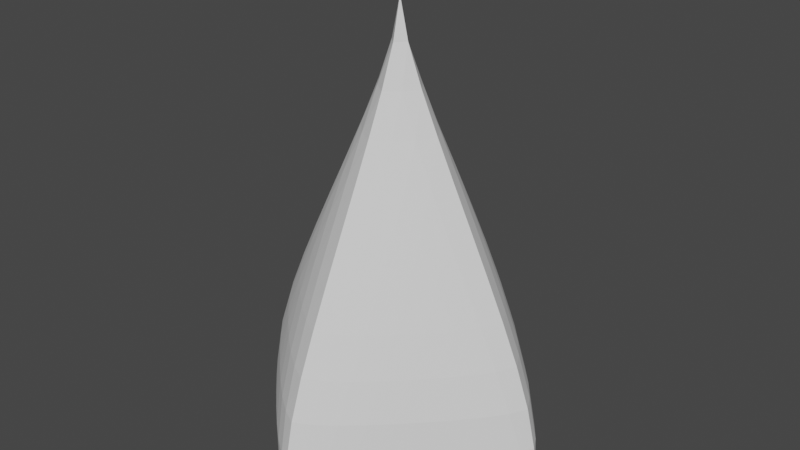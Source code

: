 # Source: smoothed_cone.blend  (saved by Blender 2.93.21; exported with 4.5.12 LTS)
import bpy
from mathutils import Matrix  # noqa: F401  (used for matrix-valued properties, if any)

bpy.ops.wm.read_factory_settings(use_empty=True)
scene = bpy.context.scene
scene.name = 'Scene'

# ---- collections
col_collection = bpy.data.collections.new('Collection'); scene.collection.children.link(col_collection)

# ---- world
world_world = bpy.data.worlds.new('World'); scene.world = world_world
world_world.use_nodes = True; world_world.node_tree.nodes.clear()
_N = world_world.node_tree.nodes; _L = world_world.node_tree.links
n0 = _N.new('ShaderNodeOutputWorld'); n0.name = 'World Output'; n0.location = (300, 300)
n1 = _N.new('ShaderNodeBackground'); n1.name = 'Background'; n1.location = (10, 300)
n1.inputs[0].default_value = (0.05088, 0.05088, 0.05088, 1.0)
_L.new(n1.outputs[0], n0.inputs[0])
n0.is_active_output = True
world_world.color = (0.05088, 0.05088, 0.05088)
world_world.use_sun_shadow = False
world_world.sun_shadow_jitter_overblur = 0.0

# ---- meshes
me_cone_001 = bpy.data.meshes.new('Cone.001')
me_cone_001.from_pydata([(7.318e-09, 0.752, -1.0), (0.752, -4.081e-08, -1.0), (-7.309e-08, -0.752, -1.0), (-0.752, 1.379e-08, -1.0), (-4.21e-09, -3.883e-09, 1.0), (0.0326, 0.7335, -1.0), (0.09691, 0.6843, -1.0), (0.1773, 0.6139, -1.0), (0.2646, 0.5316, -1.0), (0.3542, 0.4439, -1.0), (0.4439, 0.3542, -1.0), (0.5316, 0.2646, -1.0), (0.6139, 0.1773, -1.0), (0.6843, 0.09691, -1.0), (0.7335, 0.0326, -1.0), (7.425e-09, 0.7371, -0.8182), (7.889e-09, 0.6942, -0.6364), (8.831e-09, 0.6292, -0.4545), (1.054e-08, 0.5502, -0.2727), (1.323e-08, 0.464, -0.09091), (1.083e-08, 0.3748, 0.09091), (9.915e-09, 0.2849, 0.2727), (7.854e-09, 0.1964, 0.4545), (4.014e-09, 0.1128, 0.6364), (-1.012e-09, 0.04177, 0.8182), (0.04177, -6.962e-09, 0.8182), (0.1128, -1.04e-08, 0.6364), (0.1964, -1.654e-08, 0.4545), (0.2849, -2.262e-08, 0.2727), (0.3748, -2.57e-08, 0.09091), (0.464, -3.203e-08, -0.09091), (0.5502, -3.846e-08, -0.2727), (0.6292, -3.963e-08, -0.4545), (0.6942, -4.082e-08, -0.6364), (0.7371, -4.011e-08, -0.8182), (0.7335, -0.0326, -1.0), (0.6843, -0.09691, -1.0), (0.6139, -0.1773, -1.0), (0.5316, -0.2646, -1.0), (0.4439, -0.3542, -1.0), (0.3542, -0.4439, -1.0), (0.2646, -0.5316, -1.0), (0.1773, -0.6139, -1.0), (0.09691, -0.6843, -1.0), (0.0326, -0.7335, -1.0), (-8.375e-09, -0.04177, 0.8182), (-1.665e-08, -0.1128, 0.6364), (-2.977e-08, -0.1964, 0.4545), (-3.583e-08, -0.2849, 0.2727), (-3.692e-08, -0.3748, 0.09091), (-4.213e-08, -0.464, -0.09091), (-4.884e-08, -0.5502, -0.2727), (-5.777e-08, -0.6292, -0.4545), (-6.589e-08, -0.6942, -0.6364), (-7.019e-08, -0.7371, -0.8182), (-0.0326, -0.7335, -1.0), (-0.09691, -0.6843, -1.0), (-0.1773, -0.6139, -1.0), (-0.2646, -0.5316, -1.0), (-0.3542, -0.4439, -1.0), (-0.4439, -0.3542, -1.0), (-0.5316, -0.2646, -1.0), (-0.6139, -0.1773, -1.0), (-0.6843, -0.09691, -1.0), (-0.7335, -0.0326, -1.0), (-0.04177, -1.398e-09, 0.8182), (-0.1128, -4.655e-10, 0.6364), (-0.1964, 1.081e-11, 0.4545), (-0.2849, 4.667e-09, 0.2727), (-0.3748, 6.705e-09, 0.09091), (-0.464, 8.966e-09, -0.09091), (-0.5502, 1.097e-08, -0.2727), (-0.6292, 1.395e-08, -0.4545), (-0.6942, 1.254e-08, -0.6364), (-0.7371, 1.136e-08, -0.8182), (-0.7335, 0.0326, -1.0), (-0.6843, 0.09691, -1.0), (-0.6139, 0.1773, -1.0), (-0.5316, 0.2646, -1.0), (-0.4439, 0.3542, -1.0), (-0.3542, 0.4439, -1.0), (-0.2646, 0.5316, -1.0), (-0.1773, 0.6139, -1.0), (-0.09691, 0.6843, -1.0), (-0.0326, 0.7335, -1.0), (-0.05899, 0.706, -0.8182), (-0.1359, 0.6482, -0.8182), (-0.07524, 0.6529, -0.6364), (-0.2216, 0.5732, -0.8182), (-0.1598, 0.5895, -0.6364), (-0.08412, 0.5813, -0.4545), (-0.3108, 0.4889, -0.8182), (-0.2485, 0.512, -0.6364), (-0.1724, 0.5148, -0.4545), (-0.08819, 0.4988, -0.2727), (-0.4005, 0.4005, -0.8182), (-0.3381, 0.4268, -0.6364), (-0.262, 0.4362, -0.4545), (-0.1776, 0.431, -0.2727), (-0.08942, 0.4111, -0.09091), (-0.4889, 0.3108, -0.8182), (-0.4268, 0.3381, -0.6364), (-0.3507, 0.3507, -0.4545), (-0.2663, 0.352, -0.2727), (-0.1781, 0.3429, -0.09091), (-0.08865, 0.3215, 0.09091), (-0.5732, 0.2216, -0.8182), (-0.512, 0.2485, -0.6364), (-0.4362, 0.262, -0.4545), (-0.352, 0.2663, -0.2727), (-0.2637, 0.2637, -0.09091), (-0.1742, 0.2533, 0.09091), (-0.08543, 0.2319, 0.2727), (-0.6482, 0.1359, -0.8182), (-0.5895, 0.1598, -0.6364), (-0.5148, 0.1724, -0.4545), (-0.431, 0.1776, -0.2727), (-0.3429, 0.1781, -0.09091), (-0.2533, 0.1742, 0.09091), (-0.1642, 0.1642, 0.2727), (-0.07826, 0.1448, 0.4545), (-0.706, 0.05899, -0.8182), (-0.6529, 0.07524, -0.6364), (-0.5813, 0.08412, -0.4545), (-0.4988, 0.08819, -0.2727), (-0.4111, 0.08942, -0.09091), (-0.3215, 0.08865, 0.09091), (-0.2319, 0.08543, 0.2727), (-0.1448, 0.07826, 0.4545), (-0.06482, 0.06482, 0.6364), (-0.706, -0.05899, -0.8182), (-0.6482, -0.1359, -0.8182), (-0.6529, -0.07524, -0.6364), (-0.5732, -0.2216, -0.8182), (-0.5895, -0.1598, -0.6364), (-0.5813, -0.08412, -0.4545), (-0.4889, -0.3108, -0.8182), (-0.512, -0.2485, -0.6364), (-0.5148, -0.1724, -0.4545), (-0.4988, -0.08819, -0.2727), (-0.4005, -0.4005, -0.8182), (-0.4268, -0.3381, -0.6364), (-0.4362, -0.262, -0.4545), (-0.431, -0.1776, -0.2727), (-0.4111, -0.08942, -0.09091), (-0.3108, -0.4889, -0.8182), (-0.3381, -0.4268, -0.6364), (-0.3507, -0.3507, -0.4545), (-0.352, -0.2663, -0.2727), (-0.3429, -0.1781, -0.09091), (-0.3215, -0.08865, 0.09091), (-0.2216, -0.5732, -0.8182), (-0.2485, -0.512, -0.6364), (-0.262, -0.4362, -0.4545), (-0.2663, -0.352, -0.2727), (-0.2637, -0.2637, -0.09091), (-0.2533, -0.1742, 0.09091), (-0.2319, -0.08543, 0.2727), (-0.1359, -0.6482, -0.8182), (-0.1598, -0.5895, -0.6364), (-0.1724, -0.5148, -0.4545), (-0.1776, -0.431, -0.2727), (-0.1781, -0.3429, -0.09091), (-0.1742, -0.2533, 0.09091), (-0.1642, -0.1642, 0.2727), (-0.1448, -0.07826, 0.4545), (-0.05899, -0.706, -0.8182), (-0.07524, -0.6529, -0.6364), (-0.08412, -0.5813, -0.4545), (-0.08819, -0.4988, -0.2727), (-0.08942, -0.4111, -0.09091), (-0.08865, -0.3215, 0.09091), (-0.08543, -0.2319, 0.2727), (-0.07826, -0.1448, 0.4545), (-0.06482, -0.06482, 0.6364), (3.233e-09, 0.7078, -1.0), (-0.06155, 0.6531, -1.0), (-0.1401, 0.579, -1.0), (-0.2267, 0.4948, -1.0), (-0.3162, 0.4061, -1.0), (-0.4061, 0.3162, -1.0), (-0.4948, 0.2267, -1.0), (-0.579, 0.1401, -1.0), (-0.6531, 0.06155, -1.0), (-0.7078, 1.276e-08, -1.0), (0.06155, 0.6531, -1.0), (-7.444e-10, 0.5947, -1.0), (-0.07813, 0.5184, -1.0), (-0.1644, 0.433, -1.0), (-0.2538, 0.3439, -1.0), (-0.3439, 0.2538, -1.0), (-0.433, 0.1644, -1.0), (-0.5184, 0.07813, -1.0), (-0.5947, 8.952e-09, -1.0), (-0.6531, -0.06155, -1.0), (0.1401, 0.579, -1.0), (0.07813, 0.5184, -1.0), (-4.526e-09, 0.441, -1.0), (-0.08622, 0.355, -1.0), (-0.1756, 0.2658, -1.0), (-0.2658, 0.1756, -1.0), (-0.355, 0.08622, -1.0), (-0.441, 1.83e-09, -1.0), (-0.5184, -0.07813, -1.0), (-0.579, -0.1401, -1.0), (0.2267, 0.4948, -1.0), (0.1644, 0.433, -1.0), (0.08622, 0.355, -1.0), (-4.402e-09, 0.2689, -1.0), (-0.08939, 0.1796, -1.0), (-0.1796, 0.08939, -1.0), (-0.2689, -8.862e-09, -1.0), (-0.355, -0.08622, -1.0), (-0.433, -0.1644, -1.0), (-0.4948, -0.2267, -1.0), (0.3162, 0.4061, -1.0), (0.2538, 0.3439, -1.0), (0.1756, 0.2658, -1.0), (0.08939, 0.1796, -1.0), (-1.414e-08, 0.09017, -1.0), (-0.09017, -2.405e-08, -1.0), (-0.1796, -0.08939, -1.0), (-0.2658, -0.1756, -1.0), (-0.3439, -0.2538, -1.0), (-0.4061, -0.3162, -1.0), (0.4061, 0.3162, -1.0), (0.3439, 0.2538, -1.0), (0.2658, 0.1756, -1.0), (0.1796, 0.08939, -1.0), (0.09017, -3.601e-08, -1.0), (-3.185e-08, -0.09017, -1.0), (-0.08939, -0.1796, -1.0), (-0.1756, -0.2658, -1.0), (-0.2538, -0.3439, -1.0), (-0.3162, -0.4061, -1.0), (0.4948, 0.2267, -1.0), (0.433, 0.1644, -1.0), (0.355, 0.08622, -1.0), (0.2689, -4.483e-08, -1.0), (0.1796, -0.08939, -1.0), (0.08939, -0.1796, -1.0), (-5.047e-08, -0.2689, -1.0), (-0.08622, -0.355, -1.0), (-0.1644, -0.433, -1.0), (-0.2267, -0.4948, -1.0), (0.579, 0.1401, -1.0), (0.5184, 0.07813, -1.0), (0.441, -5.182e-08, -1.0), (0.355, -0.08622, -1.0), (0.2658, -0.1756, -1.0), (0.1756, -0.2658, -1.0), (0.08622, -0.355, -1.0), (-6.008e-08, -0.441, -1.0), (-0.07813, -0.5184, -1.0), (-0.1401, -0.579, -1.0), (0.6531, 0.06155, -1.0), (0.5947, -4.714e-08, -1.0), (0.5184, -0.07813, -1.0), (0.433, -0.1644, -1.0), (0.3439, -0.2538, -1.0), (0.2538, -0.3439, -1.0), (0.1644, -0.433, -1.0), (0.07813, -0.5184, -1.0), (-7.201e-08, -0.5947, -1.0), (-0.06155, -0.6531, -1.0), (0.7078, -4.427e-08, -1.0), (0.6531, -0.06155, -1.0), (0.579, -0.1401, -1.0), (0.4948, -0.2267, -1.0), (0.4061, -0.3162, -1.0), (0.3162, -0.4061, -1.0), (0.2267, -0.4948, -1.0), (0.1401, -0.579, -1.0), (0.06155, -0.6531, -1.0), (-7.373e-08, -0.7078, -1.0), (0.05899, -0.706, -0.8182), (0.1359, -0.6482, -0.8182), (0.07524, -0.6529, -0.6364), (0.2216, -0.5732, -0.8182), (0.1598, -0.5895, -0.6364), (0.08412, -0.5813, -0.4545), (0.3108, -0.4889, -0.8182), (0.2485, -0.512, -0.6364), (0.1724, -0.5148, -0.4545), (0.08819, -0.4988, -0.2727), (0.4005, -0.4005, -0.8182), (0.3381, -0.4268, -0.6364), (0.262, -0.4362, -0.4545), (0.1776, -0.431, -0.2727), (0.08942, -0.4111, -0.09091), (0.4889, -0.3108, -0.8182), (0.4268, -0.3381, -0.6364), (0.3507, -0.3507, -0.4545), (0.2663, -0.352, -0.2727), (0.1781, -0.3429, -0.09091), (0.08865, -0.3215, 0.09091), (0.5732, -0.2216, -0.8182), (0.512, -0.2485, -0.6364), (0.4362, -0.262, -0.4545), (0.352, -0.2663, -0.2727), (0.2637, -0.2637, -0.09091), (0.1742, -0.2533, 0.09091), (0.08543, -0.2319, 0.2727), (0.6482, -0.1359, -0.8182), (0.5895, -0.1598, -0.6364), (0.5148, -0.1724, -0.4545), (0.431, -0.1776, -0.2727), (0.3429, -0.1781, -0.09091), (0.2533, -0.1742, 0.09091), (0.1642, -0.1642, 0.2727), (0.07826, -0.1448, 0.4545), (0.706, -0.05899, -0.8182), (0.6529, -0.07524, -0.6364), (0.5813, -0.08412, -0.4545), (0.4988, -0.08819, -0.2727), (0.4111, -0.08942, -0.09091), (0.3215, -0.08865, 0.09091), (0.2319, -0.08543, 0.2727), (0.1448, -0.07826, 0.4545), (0.06482, -0.06482, 0.6364), (0.706, 0.05899, -0.8182), (0.6482, 0.1359, -0.8182), (0.6529, 0.07524, -0.6364), (0.5732, 0.2216, -0.8182), (0.5895, 0.1598, -0.6364), (0.5813, 0.08412, -0.4545), (0.4889, 0.3108, -0.8182), (0.512, 0.2485, -0.6364), (0.5148, 0.1724, -0.4545), (0.4988, 0.08819, -0.2727), (0.4005, 0.4005, -0.8182), (0.4268, 0.3381, -0.6364), (0.4362, 0.262, -0.4545), (0.431, 0.1776, -0.2727), (0.4111, 0.08942, -0.09091), (0.3108, 0.4889, -0.8182), (0.3381, 0.4268, -0.6364), (0.3507, 0.3507, -0.4545), (0.352, 0.2663, -0.2727), (0.3429, 0.1781, -0.09091), (0.3215, 0.08865, 0.09091), (0.2216, 0.5732, -0.8182), (0.2485, 0.512, -0.6364), (0.262, 0.4362, -0.4545), (0.2663, 0.352, -0.2727), (0.2637, 0.2637, -0.09091), (0.2533, 0.1742, 0.09091), (0.2319, 0.08543, 0.2727), (0.1359, 0.6482, -0.8182), (0.1598, 0.5895, -0.6364), (0.1724, 0.5148, -0.4545), (0.1776, 0.431, -0.2727), (0.1781, 0.3429, -0.09091), (0.1742, 0.2533, 0.09091), (0.1642, 0.1642, 0.2727), (0.1448, 0.07826, 0.4545), (0.05899, 0.706, -0.8182), (0.07524, 0.6529, -0.6364), (0.08412, 0.5813, -0.4545), (0.08819, 0.4988, -0.2727), (0.08942, 0.4111, -0.09091), (0.08865, 0.3215, 0.09091), (0.08543, 0.2319, 0.2727), (0.07826, 0.1448, 0.4545), (0.06482, 0.06482, 0.6364)], [], [(0, 15, 5), (1, 34, 35), (274, 44, 2, 55), (2, 54, 55), (3, 74, 75), (84, 15, 0), (83, 85, 84), (82, 86, 83), (81, 88, 82), (80, 91, 81), (79, 95, 80), (78, 100, 79), (77, 106, 78), (76, 113, 77), (75, 121, 76), (84, 85, 15), (85, 16, 15), (83, 86, 85), (86, 87, 85), (85, 87, 16), (87, 17, 16), (82, 88, 86), (88, 89, 86), (86, 89, 87), (89, 90, 87), (87, 90, 17), (90, 18, 17), (81, 91, 88), (91, 92, 88), (88, 92, 89), (92, 93, 89), (89, 93, 90), (93, 94, 90), (90, 94, 18), (94, 19, 18), (80, 95, 91), (95, 96, 91), (91, 96, 92), (96, 97, 92), (92, 97, 93), (97, 98, 93), (93, 98, 94), (98, 99, 94), (94, 99, 19), (99, 20, 19), (79, 100, 95), (100, 101, 95), (95, 101, 96), (101, 102, 96), (96, 102, 97), (102, 103, 97), (97, 103, 98), (103, 104, 98), (98, 104, 99), (104, 105, 99), (99, 105, 20), (105, 21, 20), (78, 106, 100), (106, 107, 100), (100, 107, 101), (107, 108, 101), (101, 108, 102), (108, 109, 102), (102, 109, 103), (109, 110, 103), (103, 110, 104), (110, 111, 104), (104, 111, 105), (111, 112, 105), (105, 112, 21), (112, 22, 21), (77, 113, 106), (113, 114, 106), (106, 114, 107), (114, 115, 107), (107, 115, 108), (115, 116, 108), (108, 116, 109), (116, 117, 109), (109, 117, 110), (117, 118, 110), (110, 118, 111), (118, 119, 111), (111, 119, 112), (119, 120, 112), (112, 120, 22), (120, 23, 22), (76, 121, 113), (121, 122, 113), (113, 122, 114), (122, 123, 114), (114, 123, 115), (123, 124, 115), (115, 124, 116), (124, 125, 116), (116, 125, 117), (125, 126, 117), (117, 126, 118), (126, 127, 118), (118, 127, 119), (127, 128, 119), (119, 128, 120), (128, 129, 120), (120, 129, 23), (129, 24, 23), (75, 74, 121), (74, 73, 121), (121, 73, 122), (73, 72, 122), (122, 72, 123), (72, 71, 123), (123, 71, 124), (71, 70, 124), (124, 70, 125), (70, 69, 125), (125, 69, 126), (69, 68, 126), (126, 68, 127), (68, 67, 127), (127, 67, 128), (67, 66, 128), (128, 66, 129), (66, 65, 129), (129, 65, 24), (65, 4, 24), (64, 74, 3), (63, 130, 64), (62, 131, 63), (61, 133, 62), (60, 136, 61), (59, 140, 60), (58, 145, 59), (57, 151, 58), (56, 158, 57), (55, 166, 56), (64, 130, 74), (130, 73, 74), (63, 131, 130), (131, 132, 130), (130, 132, 73), (132, 72, 73), (62, 133, 131), (133, 134, 131), (131, 134, 132), (134, 135, 132), (132, 135, 72), (135, 71, 72), (61, 136, 133), (136, 137, 133), (133, 137, 134), (137, 138, 134), (134, 138, 135), (138, 139, 135), (135, 139, 71), (139, 70, 71), (60, 140, 136), (140, 141, 136), (136, 141, 137), (141, 142, 137), (137, 142, 138), (142, 143, 138), (138, 143, 139), (143, 144, 139), (139, 144, 70), (144, 69, 70), (59, 145, 140), (145, 146, 140), (140, 146, 141), (146, 147, 141), (141, 147, 142), (147, 148, 142), (142, 148, 143), (148, 149, 143), (143, 149, 144), (149, 150, 144), (144, 150, 69), (150, 68, 69), (58, 151, 145), (151, 152, 145), (145, 152, 146), (152, 153, 146), (146, 153, 147), (153, 154, 147), (147, 154, 148), (154, 155, 148), (148, 155, 149), (155, 156, 149), (149, 156, 150), (156, 157, 150), (150, 157, 68), (157, 67, 68), (57, 158, 151), (158, 159, 151), (151, 159, 152), (159, 160, 152), (152, 160, 153), (160, 161, 153), (153, 161, 154), (161, 162, 154), (154, 162, 155), (162, 163, 155), (155, 163, 156), (163, 164, 156), (156, 164, 157), (164, 165, 157), (157, 165, 67), (165, 66, 67), (56, 166, 158), (166, 167, 158), (158, 167, 159), (167, 168, 159), (159, 168, 160), (168, 169, 160), (160, 169, 161), (169, 170, 161), (161, 170, 162), (170, 171, 162), (162, 171, 163), (171, 172, 163), (163, 172, 164), (172, 173, 164), (164, 173, 165), (173, 174, 165), (165, 174, 66), (174, 65, 66), (55, 54, 166), (54, 53, 166), (166, 53, 167), (53, 52, 167), (167, 52, 168), (52, 51, 168), (168, 51, 169), (51, 50, 169), (169, 50, 170), (50, 49, 170), (170, 49, 171), (49, 48, 171), (171, 48, 172), (48, 47, 172), (172, 47, 173), (47, 46, 173), (173, 46, 174), (46, 45, 174), (174, 45, 65), (45, 4, 65), (75, 184, 64, 3), (184, 194, 63, 64), (194, 204, 62, 63), (204, 214, 61, 62), (214, 224, 60, 61), (224, 234, 59, 60), (234, 244, 58, 59), (244, 254, 57, 58), (254, 264, 56, 57), (264, 274, 55, 56), (0, 5, 175, 84), (84, 175, 176, 83), (83, 176, 177, 82), (82, 177, 178, 81), (81, 178, 179, 80), (80, 179, 180, 79), (79, 180, 181, 78), (78, 181, 182, 77), (77, 182, 183, 76), (76, 183, 184, 75), (5, 6, 185, 175), (175, 185, 186, 176), (176, 186, 187, 177), (177, 187, 188, 178), (178, 188, 189, 179), (179, 189, 190, 180), (180, 190, 191, 181), (181, 191, 192, 182), (182, 192, 193, 183), (183, 193, 194, 184), (6, 7, 195, 185), (185, 195, 196, 186), (186, 196, 197, 187), (187, 197, 198, 188), (188, 198, 199, 189), (189, 199, 200, 190), (190, 200, 201, 191), (191, 201, 202, 192), (192, 202, 203, 193), (193, 203, 204, 194), (7, 8, 205, 195), (195, 205, 206, 196), (196, 206, 207, 197), (197, 207, 208, 198), (198, 208, 209, 199), (199, 209, 210, 200), (200, 210, 211, 201), (201, 211, 212, 202), (202, 212, 213, 203), (203, 213, 214, 204), (8, 9, 215, 205), (205, 215, 216, 206), (206, 216, 217, 207), (207, 217, 218, 208), (208, 218, 219, 209), (209, 219, 220, 210), (210, 220, 221, 211), (211, 221, 222, 212), (212, 222, 223, 213), (213, 223, 224, 214), (9, 10, 225, 215), (215, 225, 226, 216), (216, 226, 227, 217), (217, 227, 228, 218), (218, 228, 229, 219), (219, 229, 230, 220), (220, 230, 231, 221), (221, 231, 232, 222), (222, 232, 233, 223), (223, 233, 234, 224), (10, 11, 235, 225), (225, 235, 236, 226), (226, 236, 237, 227), (227, 237, 238, 228), (228, 238, 239, 229), (229, 239, 240, 230), (230, 240, 241, 231), (231, 241, 242, 232), (232, 242, 243, 233), (233, 243, 244, 234), (11, 12, 245, 235), (235, 245, 246, 236), (236, 246, 247, 237), (237, 247, 248, 238), (238, 248, 249, 239), (239, 249, 250, 240), (240, 250, 251, 241), (241, 251, 252, 242), (242, 252, 253, 243), (243, 253, 254, 244), (12, 13, 255, 245), (245, 255, 256, 246), (246, 256, 257, 247), (247, 257, 258, 248), (248, 258, 259, 249), (249, 259, 260, 250), (250, 260, 261, 251), (251, 261, 262, 252), (252, 262, 263, 253), (253, 263, 264, 254), (13, 14, 265, 255), (255, 265, 266, 256), (256, 266, 267, 257), (257, 267, 268, 258), (258, 268, 269, 259), (259, 269, 270, 260), (260, 270, 271, 261), (261, 271, 272, 262), (262, 272, 273, 263), (263, 273, 274, 264), (14, 1, 35, 265), (265, 35, 36, 266), (266, 36, 37, 267), (267, 37, 38, 268), (268, 38, 39, 269), (269, 39, 40, 270), (270, 40, 41, 271), (271, 41, 42, 272), (272, 42, 43, 273), (273, 43, 44, 274), (44, 54, 2), (43, 275, 44), (42, 276, 43), (41, 278, 42), (40, 281, 41), (39, 285, 40), (38, 290, 39), (37, 296, 38), (36, 303, 37), (35, 311, 36), (44, 275, 54), (275, 53, 54), (43, 276, 275), (276, 277, 275), (275, 277, 53), (277, 52, 53), (42, 278, 276), (278, 279, 276), (276, 279, 277), (279, 280, 277), (277, 280, 52), (280, 51, 52), (41, 281, 278), (281, 282, 278), (278, 282, 279), (282, 283, 279), (279, 283, 280), (283, 284, 280), (280, 284, 51), (284, 50, 51), (40, 285, 281), (285, 286, 281), (281, 286, 282), (286, 287, 282), (282, 287, 283), (287, 288, 283), (283, 288, 284), (288, 289, 284), (284, 289, 50), (289, 49, 50), (39, 290, 285), (290, 291, 285), (285, 291, 286), (291, 292, 286), (286, 292, 287), (292, 293, 287), (287, 293, 288), (293, 294, 288), (288, 294, 289), (294, 295, 289), (289, 295, 49), (295, 48, 49), (38, 296, 290), (296, 297, 290), (290, 297, 291), (297, 298, 291), (291, 298, 292), (298, 299, 292), (292, 299, 293), (299, 300, 293), (293, 300, 294), (300, 301, 294), (294, 301, 295), (301, 302, 295), (295, 302, 48), (302, 47, 48), (37, 303, 296), (303, 304, 296), (296, 304, 297), (304, 305, 297), (297, 305, 298), (305, 306, 298), (298, 306, 299), (306, 307, 299), (299, 307, 300), (307, 308, 300), (300, 308, 301), (308, 309, 301), (301, 309, 302), (309, 310, 302), (302, 310, 47), (310, 46, 47), (36, 311, 303), (311, 312, 303), (303, 312, 304), (312, 313, 304), (304, 313, 305), (313, 314, 305), (305, 314, 306), (314, 315, 306), (306, 315, 307), (315, 316, 307), (307, 316, 308), (316, 317, 308), (308, 317, 309), (317, 318, 309), (309, 318, 310), (318, 319, 310), (310, 319, 46), (319, 45, 46), (35, 34, 311), (34, 33, 311), (311, 33, 312), (33, 32, 312), (312, 32, 313), (32, 31, 313), (313, 31, 314), (31, 30, 314), (314, 30, 315), (30, 29, 315), (315, 29, 316), (29, 28, 316), (316, 28, 317), (28, 27, 317), (317, 27, 318), (27, 26, 318), (318, 26, 319), (26, 25, 319), (319, 25, 45), (25, 4, 45), (14, 34, 1), (13, 320, 14), (12, 321, 13), (11, 323, 12), (10, 326, 11), (9, 330, 10), (8, 335, 9), (7, 341, 8), (6, 348, 7), (5, 356, 6), (14, 320, 34), (320, 33, 34), (13, 321, 320), (321, 322, 320), (320, 322, 33), (322, 32, 33), (12, 323, 321), (323, 324, 321), (321, 324, 322), (324, 325, 322), (322, 325, 32), (325, 31, 32), (11, 326, 323), (326, 327, 323), (323, 327, 324), (327, 328, 324), (324, 328, 325), (328, 329, 325), (325, 329, 31), (329, 30, 31), (10, 330, 326), (330, 331, 326), (326, 331, 327), (331, 332, 327), (327, 332, 328), (332, 333, 328), (328, 333, 329), (333, 334, 329), (329, 334, 30), (334, 29, 30), (9, 335, 330), (335, 336, 330), (330, 336, 331), (336, 337, 331), (331, 337, 332), (337, 338, 332), (332, 338, 333), (338, 339, 333), (333, 339, 334), (339, 340, 334), (334, 340, 29), (340, 28, 29), (8, 341, 335), (341, 342, 335), (335, 342, 336), (342, 343, 336), (336, 343, 337), (343, 344, 337), (337, 344, 338), (344, 345, 338), (338, 345, 339), (345, 346, 339), (339, 346, 340), (346, 347, 340), (340, 347, 28), (347, 27, 28), (7, 348, 341), (348, 349, 341), (341, 349, 342), (349, 350, 342), (342, 350, 343), (350, 351, 343), (343, 351, 344), (351, 352, 344), (344, 352, 345), (352, 353, 345), (345, 353, 346), (353, 354, 346), (346, 354, 347), (354, 355, 347), (347, 355, 27), (355, 26, 27), (6, 356, 348), (356, 357, 348), (348, 357, 349), (357, 358, 349), (349, 358, 350), (358, 359, 350), (350, 359, 351), (359, 360, 351), (351, 360, 352), (360, 361, 352), (352, 361, 353), (361, 362, 353), (353, 362, 354), (362, 363, 354), (354, 363, 355), (363, 364, 355), (355, 364, 26), (364, 25, 26), (5, 15, 356), (15, 16, 356), (356, 16, 357), (16, 17, 357), (357, 17, 358), (17, 18, 358), (358, 18, 359), (18, 19, 359), (359, 19, 360), (19, 20, 360), (360, 20, 361), (20, 21, 361), (361, 21, 362), (21, 22, 362), (362, 22, 363), (22, 23, 363), (363, 23, 364), (23, 24, 364), (364, 24, 25), (24, 4, 25)])
_uv = me_cone_001.uv_layers.new(name='UVMap')
_uv.uv.foreach_set('vector', [0.25, 0.49, 0.25, 0.4682, 0.2718, 0.4682, 0.49, 0.25, 0.4682, 0.25, 0.4682, 0.2282, 0.75, 0.05364, 0.7718, 0.03182, 0.75, 0.01, 0.7282, 0.03182, 0.25, 0.01, 0.25, 0.03182, 0.2282, 0.03182, 0.01, 0.25, 0.03182, 0.25, 0.03182, 0.2718, 0.2282, 0.4682, 0.25, 0.4682, 0.25, 0.49, 0.2064, 0.4464, 0.2282, 0.4464, 0.2282, 0.4682, 0.1845, 0.4245, 0.2064, 0.4245, 0.2064, 0.4464, 0.1627, 0.4027, 0.1845, 0.4027, 0.1845, 0.4245, 0.1409, 0.3809, 0.1627, 0.3809, 0.1627, 0.4027, 0.1191, 0.3591, 0.1409, 0.3591, 0.1409, 0.3809, 0.09727, 0.3373, 0.1191, 0.3373, 0.1191, 0.3591, 0.07545, 0.3155, 0.09727, 0.3155, 0.09727, 0.3373, 0.05364, 0.2936, 0.07545, 0.2936, 0.07545, 0.3155, 0.03182, 0.2718, 0.05364, 0.2718, 0.05364, 0.2936, 0.2282, 0.4682, 0.2282, 0.4464, 0.25, 0.4682, 0.2282, 0.4464, 0.25, 0.4464, 0.25, 0.4682, 0.2064, 0.4464, 0.2064, 0.4245, 0.2282, 0.4464, 0.2064, 0.4245, 0.2282, 0.4245, 0.2282, 0.4464, 0.2282, 0.4464, 0.2282, 0.4245, 0.25, 0.4464, 0.2282, 0.4245, 0.25, 0.4245, 0.25, 0.4464, 0.1845, 0.4245, 0.1845, 0.4027, 0.2064, 0.4245, 0.1845, 0.4027, 0.2064, 0.4027, 0.2064, 0.4245, 0.2064, 0.4245, 0.2064, 0.4027, 0.2282, 0.4245, 0.2064, 0.4027, 0.2282, 0.4027, 0.2282, 0.4245, 0.2282, 0.4245, 0.2282, 0.4027, 0.25, 0.4245, 0.2282, 0.4027, 0.25, 0.4027, 0.25, 0.4245, 0.1627, 0.4027, 0.1627, 0.3809, 0.1845, 0.4027, 0.1627, 0.3809, 0.1845, 0.3809, 0.1845, 0.4027, 0.1845, 0.4027, 0.1845, 0.3809, 0.2064, 0.4027, 0.1845, 0.3809, 0.2064, 0.3809, 0.2064, 0.4027, 0.2064, 0.4027, 0.2064, 0.3809, 0.2282, 0.4027, 0.2064, 0.3809, 0.2282, 0.3809, 0.2282, 0.4027, 0.2282, 0.4027, 0.2282, 0.3809, 0.25, 0.4027, 0.2282, 0.3809, 0.25, 0.3809, 0.25, 0.4027, 0.1409, 0.3809, 0.1409, 0.3591, 0.1627, 0.3809, 0.1409, 0.3591, 0.1627, 0.3591, 0.1627, 0.3809, 0.1627, 0.3809, 0.1627, 0.3591, 0.1845, 0.3809, 0.1627, 0.3591, 0.1845, 0.3591, 0.1845, 0.3809, 0.1845, 0.3809, 0.1845, 0.3591, 0.2064, 0.3809, 0.1845, 0.3591, 0.2064, 0.3591, 0.2064, 0.3809, 0.2064, 0.3809, 0.2064, 0.3591, 0.2282, 0.3809, 0.2064, 0.3591, 0.2282, 0.3591, 0.2282, 0.3809, 0.2282, 0.3809, 0.2282, 0.3591, 0.25, 0.3809, 0.2282, 0.3591, 0.25, 0.3591, 0.25, 0.3809, 0.1191, 0.3591, 0.1191, 0.3373, 0.1409, 0.3591, 0.1191, 0.3373, 0.1409, 0.3373, 0.1409, 0.3591, 0.1409, 0.3591, 0.1409, 0.3373, 0.1627, 0.3591, 0.1409, 0.3373, 0.1627, 0.3373, 0.1627, 0.3591, 0.1627, 0.3591, 0.1627, 0.3373, 0.1845, 0.3591, 0.1627, 0.3373, 0.1845, 0.3373, 0.1845, 0.3591, 0.1845, 0.3591, 0.1845, 0.3373, 0.2064, 0.3591, 0.1845, 0.3373, 0.2064, 0.3373, 0.2064, 0.3591, 0.2064, 0.3591, 0.2064, 0.3373, 0.2282, 0.3591, 0.2064, 0.3373, 0.2282, 0.3373, 0.2282, 0.3591, 0.2282, 0.3591, 0.2282, 0.3373, 0.25, 0.3591, 0.2282, 0.3373, 0.25, 0.3373, 0.25, 0.3591, 0.09727, 0.3373, 0.09727, 0.3155, 0.1191, 0.3373, 0.09727, 0.3155, 0.1191, 0.3155, 0.1191, 0.3373, 0.1191, 0.3373, 0.1191, 0.3155, 0.1409, 0.3373, 0.1191, 0.3155, 0.1409, 0.3155, 0.1409, 0.3373, 0.1409, 0.3373, 0.1409, 0.3155, 0.1627, 0.3373, 0.1409, 0.3155, 0.1627, 0.3155, 0.1627, 0.3373, 0.1627, 0.3373, 0.1627, 0.3155, 0.1845, 0.3373, 0.1627, 0.3155, 0.1845, 0.3155, 0.1845, 0.3373, 0.1845, 0.3373, 0.1845, 0.3155, 0.2064, 0.3373, 0.1845, 0.3155, 0.2064, 0.3155, 0.2064, 0.3373, 0.2064, 0.3373, 0.2064, 0.3155, 0.2282, 0.3373, 0.2064, 0.3155, 0.2282, 0.3155, 0.2282, 0.3373, 0.2282, 0.3373, 0.2282, 0.3155, 0.25, 0.3373, 0.2282, 0.3155, 0.25, 0.3155, 0.25, 0.3373, 0.07545, 0.3155, 0.07545, 0.2936, 0.09727, 0.3155, 0.07545, 0.2936, 0.09727, 0.2936, 0.09727, 0.3155, 0.09727, 0.3155, 0.09727, 0.2936, 0.1191, 0.3155, 0.09727, 0.2936, 0.1191, 0.2936, 0.1191, 0.3155, 0.1191, 0.3155, 0.1191, 0.2936, 0.1409, 0.3155, 0.1191, 0.2936, 0.1409, 0.2936, 0.1409, 0.3155, 0.1409, 0.3155, 0.1409, 0.2936, 0.1627, 0.3155, 0.1409, 0.2936, 0.1627, 0.2936, 0.1627, 0.3155, 0.1627, 0.3155, 0.1627, 0.2936, 0.1845, 0.3155, 0.1627, 0.2936, 0.1845, 0.2936, 0.1845, 0.3155, 0.1845, 0.3155, 0.1845, 0.2936, 0.2064, 0.3155, 0.1845, 0.2936, 0.2064, 0.2936, 0.2064, 0.3155, 0.2064, 0.3155, 0.2064, 0.2936, 0.2282, 0.3155, 0.2064, 0.2936, 0.2282, 0.2936, 0.2282, 0.3155, 0.2282, 0.3155, 0.2282, 0.2936, 0.25, 0.3155, 0.2282, 0.2936, 0.25, 0.2936, 0.25, 0.3155, 0.05364, 0.2936, 0.05364, 0.2718, 0.07545, 0.2936, 0.05364, 0.2718, 0.07545, 0.2718, 0.07545, 0.2936, 0.07545, 0.2936, 0.07545, 0.2718, 0.09727, 0.2936, 0.07545, 0.2718, 0.09727, 0.2718, 0.09727, 0.2936, 0.09727, 0.2936, 0.09727, 0.2718, 0.1191, 0.2936, 0.09727, 0.2718, 0.1191, 0.2718, 0.1191, 0.2936, 0.1191, 0.2936, 0.1191, 0.2718, 0.1409, 0.2936, 0.1191, 0.2718, 0.1409, 0.2718, 0.1409, 0.2936, 0.1409, 0.2936, 0.1409, 0.2718, 0.1627, 0.2936, 0.1409, 0.2718, 0.1627, 0.2718, 0.1627, 0.2936, 0.1627, 0.2936, 0.1627, 0.2718, 0.1845, 0.2936, 0.1627, 0.2718, 0.1845, 0.2718, 0.1845, 0.2936, 0.1845, 0.2936, 0.1845, 0.2718, 0.2064, 0.2936, 0.1845, 0.2718, 0.2064, 0.2718, 0.2064, 0.2936, 0.2064, 0.2936, 0.2064, 0.2718, 0.2282, 0.2936, 0.2064, 0.2718, 0.2282, 0.2718, 0.2282, 0.2936, 0.2282, 0.2936, 0.2282, 0.2718, 0.25, 0.2936, 0.2282, 0.2718, 0.25, 0.2718, 0.25, 0.2936, 0.03182, 0.2718, 0.03182, 0.25, 0.05364, 0.2718, 0.03182, 0.25, 0.05364, 0.25, 0.05364, 0.2718, 0.05364, 0.2718, 0.05364, 0.25, 0.07545, 0.2718, 0.05364, 0.25, 0.07545, 0.25, 0.07545, 0.2718, 0.07545, 0.2718, 0.07545, 0.25, 0.09727, 0.2718, 0.07545, 0.25, 0.09727, 0.25, 0.09727, 0.2718, 0.09727, 0.2718, 0.09727, 0.25, 0.1191, 0.2718, 0.09727, 0.25, 0.1191, 0.25, 0.1191, 0.2718, 0.1191, 0.2718, 0.1191, 0.25, 0.1409, 0.2718, 0.1191, 0.25, 0.1409, 0.25, 0.1409, 0.2718, 0.1409, 0.2718, 0.1409, 0.25, 0.1627, 0.2718, 0.1409, 0.25, 0.1627, 0.25, 0.1627, 0.2718, 0.1627, 0.2718, 0.1627, 0.25, 0.1845, 0.2718, 0.1627, 0.25, 0.1845, 0.25, 0.1845, 0.2718, 0.1845, 0.2718, 0.1845, 0.25, 0.2064, 0.2718, 0.1845, 0.25, 0.2064, 0.25, 0.2064, 0.2718, 0.2064, 0.2718, 0.2064, 0.25, 0.2282, 0.2718, 0.2064, 0.25, 0.2282, 0.25, 0.2282, 0.2718, 0.2282, 0.2718, 0.2282, 0.25, 0.25, 0.2718, 0.2282, 0.25, 0.25, 0.25, 0.25, 0.2718, 0.03182, 0.2282, 0.03182, 0.25, 0.01, 0.25, 0.05364, 0.2064, 0.05364, 0.2282, 0.03182, 0.2282, 0.07545, 0.1845, 0.07545, 0.2064, 0.05364, 0.2064, 0.09727, 0.1627, 0.09727, 0.1845, 0.07545, 0.1845, 0.1191, 0.1409, 0.1191, 0.1627, 0.09727, 0.1627, 0.1409, 0.1191, 0.1409, 0.1409, 0.1191, 0.1409, 0.1627, 0.09727, 0.1627, 0.1191, 0.1409, 0.1191, 0.1845, 0.07545, 0.1845, 0.09727, 0.1627, 0.09727, 0.2064, 0.05364, 0.2064, 0.07545, 0.1845, 0.07545, 0.2282, 0.03182, 0.2282, 0.05364, 0.2064, 0.05364, 0.03182, 0.2282, 0.05364, 0.2282, 0.03182, 0.25, 0.05364, 0.2282, 0.05364, 0.25, 0.03182, 0.25, 0.05364, 0.2064, 0.07545, 0.2064, 0.05364, 0.2282, 0.07545, 0.2064, 0.07545, 0.2282, 0.05364, 0.2282, 0.05364, 0.2282, 0.07545, 0.2282, 0.05364, 0.25, 0.07545, 0.2282, 0.07545, 0.25, 0.05364, 0.25, 0.07545, 0.1845, 0.09727, 0.1845, 0.07545, 0.2064, 0.09727, 0.1845, 0.09727, 0.2064, 0.07545, 0.2064, 0.07545, 0.2064, 0.09727, 0.2064, 0.07545, 0.2282, 0.09727, 0.2064, 0.09727, 0.2282, 0.07545, 0.2282, 0.07545, 0.2282, 0.09727, 0.2282, 0.07545, 0.25, 0.09727, 0.2282, 0.09727, 0.25, 0.07545, 0.25, 0.09727, 0.1627, 0.1191, 0.1627, 0.09727, 0.1845, 0.1191, 0.1627, 0.1191, 0.1845, 0.09727, 0.1845, 0.09727, 0.1845, 0.1191, 0.1845, 0.09727, 0.2064, 0.1191, 0.1845, 0.1191, 0.2064, 0.09727, 0.2064, 0.09727, 0.2064, 0.1191, 0.2064, 0.09727, 0.2282, 0.1191, 0.2064, 0.1191, 0.2282, 0.09727, 0.2282, 0.09727, 0.2282, 0.1191, 0.2282, 0.09727, 0.25, 0.1191, 0.2282, 0.1191, 0.25, 0.09727, 0.25, 0.1191, 0.1409, 0.1409, 0.1409, 0.1191, 0.1627, 0.1409, 0.1409, 0.1409, 0.1627, 0.1191, 0.1627, 0.1191, 0.1627, 0.1409, 0.1627, 0.1191, 0.1845, 0.1409, 0.1627, 0.1409, 0.1845, 0.1191, 0.1845, 0.1191, 0.1845, 0.1409, 0.1845, 0.1191, 0.2064, 0.1409, 0.1845, 0.1409, 0.2064, 0.1191, 0.2064, 0.1191, 0.2064, 0.1409, 0.2064, 0.1191, 0.2282, 0.1409, 0.2064, 0.1409, 0.2282, 0.1191, 0.2282, 0.1191, 0.2282, 0.1409, 0.2282, 0.1191, 0.25, 0.1409, 0.2282, 0.1409, 0.25, 0.1191, 0.25, 0.1409, 0.1191, 0.1627, 0.1191, 0.1409, 0.1409, 0.1627, 0.1191, 0.1627, 0.1409, 0.1409, 0.1409, 0.1409, 0.1409, 0.1627, 0.1409, 0.1409, 0.1627, 0.1627, 0.1409, 0.1627, 0.1627, 0.1409, 0.1627, 0.1409, 0.1627, 0.1627, 0.1627, 0.1409, 0.1845, 0.1627, 0.1627, 0.1627, 0.1845, 0.1409, 0.1845, 0.1409, 0.1845, 0.1627, 0.1845, 0.1409, 0.2064, 0.1627, 0.1845, 0.1627, 0.2064, 0.1409, 0.2064, 0.1409, 0.2064, 0.1627, 0.2064, 0.1409, 0.2282, 0.1627, 0.2064, 0.1627, 0.2282, 0.1409, 0.2282, 0.1409, 0.2282, 0.1627, 0.2282, 0.1409, 0.25, 0.1627, 0.2282, 0.1627, 0.25, 0.1409, 0.25, 0.1627, 0.09727, 0.1845, 0.09727, 0.1627, 0.1191, 0.1845, 0.09727, 0.1845, 0.1191, 0.1627, 0.1191, 0.1627, 0.1191, 0.1845, 0.1191, 0.1627, 0.1409, 0.1845, 0.1191, 0.1845, 0.1409, 0.1627, 0.1409, 0.1627, 0.1409, 0.1845, 0.1409, 0.1627, 0.1627, 0.1845, 0.1409, 0.1845, 0.1627, 0.1627, 0.1627, 0.1627, 0.1627, 0.1845, 0.1627, 0.1627, 0.1845, 0.1845, 0.1627, 0.1845, 0.1845, 0.1627, 0.1845, 0.1627, 0.1845, 0.1845, 0.1845, 0.1627, 0.2064, 0.1845, 0.1845, 0.1845, 0.2064, 0.1627, 0.2064, 0.1627, 0.2064, 0.1845, 0.2064, 0.1627, 0.2282, 0.1845, 0.2064, 0.1845, 0.2282, 0.1627, 0.2282, 0.1627, 0.2282, 0.1845, 0.2282, 0.1627, 0.25, 0.1845, 0.2282, 0.1845, 0.25, 0.1627, 0.25, 0.1845, 0.07545, 0.2064, 0.07545, 0.1845, 0.09727, 0.2064, 0.07545, 0.2064, 0.09727, 0.1845, 0.09727, 0.1845, 0.09727, 0.2064, 0.09727, 0.1845, 0.1191, 0.2064, 0.09727, 0.2064, 0.1191, 0.1845, 0.1191, 0.1845, 0.1191, 0.2064, 0.1191, 0.1845, 0.1409, 0.2064, 0.1191, 0.2064, 0.1409, 0.1845, 0.1409, 0.1845, 0.1409, 0.2064, 0.1409, 0.1845, 0.1627, 0.2064, 0.1409, 0.2064, 0.1627, 0.1845, 0.1627, 0.1845, 0.1627, 0.2064, 0.1627, 0.1845, 0.1845, 0.2064, 0.1627, 0.2064, 0.1845, 0.1845, 0.1845, 0.1845, 0.1845, 0.2064, 0.1845, 0.1845, 0.2064, 0.2064, 0.1845, 0.2064, 0.2064, 0.1845, 0.2064, 0.1845, 0.2064, 0.2064, 0.2064, 0.1845, 0.2282, 0.2064, 0.2064, 0.2064, 0.2282, 0.1845, 0.2282, 0.1845, 0.2282, 0.2064, 0.2282, 0.1845, 0.25, 0.2064, 0.2282, 0.2064, 0.25, 0.1845, 0.25, 0.2064, 0.05364, 0.2282, 0.05364, 0.2064, 0.07545, 0.2282, 0.05364, 0.2282, 0.07545, 0.2064, 0.07545, 0.2064, 0.07545, 0.2282, 0.07545, 0.2064, 0.09727, 0.2282, 0.07545, 0.2282, 0.09727, 0.2064, 0.09727, 0.2064, 0.09727, 0.2282, 0.09727, 0.2064, 0.1191, 0.2282, 0.09727, 0.2282, 0.1191, 0.2064, 0.1191, 0.2064, 0.1191, 0.2282, 0.1191, 0.2064, 0.1409, 0.2282, 0.1191, 0.2282, 0.1409, 0.2064, 0.1409, 0.2064, 0.1409, 0.2282, 0.1409, 0.2064, 0.1627, 0.2282, 0.1409, 0.2282, 0.1627, 0.2064, 0.1627, 0.2064, 0.1627, 0.2282, 0.1627, 0.2064, 0.1845, 0.2282, 0.1627, 0.2282, 0.1845, 0.2064, 0.1845, 0.2064, 0.1845, 0.2282, 0.1845, 0.2064, 0.2064, 0.2282, 0.1845, 0.2282, 0.2064, 0.2064, 0.2064, 0.2064, 0.2064, 0.2282, 0.2064, 0.2064, 0.2282, 0.2282, 0.2064, 0.2282, 0.2282, 0.2064, 0.2282, 0.2064, 0.2282, 0.2282, 0.2282, 0.2064, 0.25, 0.2282, 0.2282, 0.2282, 0.25, 0.2064, 0.25, 0.2282, 0.03182, 0.25, 0.03182, 0.2282, 0.05364, 0.25, 0.03182, 0.25, 0.05364, 0.2282, 0.05364, 0.2282, 0.05364, 0.25, 0.05364, 0.2282, 0.07545, 0.25, 0.05364, 0.25, 0.07545, 0.2282, 0.07545, 0.2282, 0.07545, 0.25, 0.07545, 0.2282, 0.09727, 0.25, 0.07545, 0.25, 0.09727, 0.2282, 0.09727, 0.2282, 0.09727, 0.25, 0.09727, 0.2282, 0.1191, 0.25, 0.09727, 0.25, 0.1191, 0.2282, 0.1191, 0.2282, 0.1191, 0.25, 0.1191, 0.2282, 0.1409, 0.25, 0.1191, 0.25, 0.1409, 0.2282, 0.1409, 0.2282, 0.1409, 0.25, 0.1409, 0.2282, 0.1627, 0.25, 0.1409, 0.25, 0.1627, 0.2282, 0.1627, 0.2282, 0.1627, 0.25, 0.1627, 0.2282, 0.1845, 0.25, 0.1627, 0.25, 0.1845, 0.2282, 0.1845, 0.2282, 0.1845, 0.25, 0.1845, 0.2282, 0.2064, 0.25, 0.1845, 0.25, 0.2064, 0.2282, 0.2064, 0.2282, 0.2064, 0.25, 0.2064, 0.2282, 0.2282, 0.25, 0.2064, 0.25, 0.2282, 0.2282, 0.2282, 0.2282, 0.2282, 0.25, 0.2282, 0.2282, 0.25, 0.25, 0.2282, 0.25, 0.25, 0.2282, 0.25, 0.5318, 0.2718, 0.5536, 0.25, 0.5318, 0.2282, 0.51, 0.25, 0.5536, 0.25, 0.5755, 0.2282, 0.5536, 0.2064, 0.5318, 0.2282, 0.5755, 0.2282, 0.5973, 0.2064, 0.5755, 0.1845, 0.5536, 0.2064, 0.5973, 0.2064, 0.6191, 0.1845, 0.5973, 0.1627, 0.5755, 0.1845, 0.6191, 0.1845, 0.6409, 0.1627, 0.6191, 0.1409, 0.5973, 0.1627, 0.6409, 0.1627, 0.6627, 0.1409, 0.6409, 0.1191, 0.6191, 0.1409, 0.6627, 0.1409, 0.6845, 0.1191, 0.6627, 0.09727, 0.6409, 0.1191, 0.6845, 0.1191, 0.7064, 0.09727, 0.6845, 0.07545, 0.6627, 0.09727, 0.7064, 0.09727, 0.7282, 0.07545, 0.7064, 0.05364, 0.6845, 0.07545, 0.7282, 0.07545, 0.75, 0.05364, 0.7282, 0.03182, 0.7064, 0.05364, 0.75, 0.49, 0.7718, 0.4682, 0.75, 0.4464, 0.7282, 0.4682, 0.7282, 0.4682, 0.75, 0.4464, 0.7282, 0.4245, 0.7064, 0.4464, 0.7064, 0.4464, 0.7282, 0.4245, 0.7064, 0.4027, 0.6845, 0.4245, 0.6845, 0.4245, 0.7064, 0.4027, 0.6845, 0.3809, 0.6627, 0.4027, 0.6627, 0.4027, 0.6845, 0.3809, 0.6627, 0.3591, 0.6409, 0.3809, 0.6409, 0.3809, 0.6627, 0.3591, 0.6409, 0.3373, 0.6191, 0.3591, 0.6191, 0.3591, 0.6409, 0.3373, 0.6191, 0.3155, 0.5973, 0.3373, 0.5973, 0.3373, 0.6191, 0.3155, 0.5973, 0.2936, 0.5755, 0.3155, 0.5755, 0.3155, 0.5973, 0.2936, 0.5755, 0.2718, 0.5536, 0.2936, 0.5536, 0.2936, 0.5755, 0.2718, 0.5536, 0.25, 0.5318, 0.2718, 0.7718, 0.4682, 0.7936, 0.4464, 0.7718, 0.4245, 0.75, 0.4464, 0.75, 0.4464, 0.7718, 0.4245, 0.75, 0.4027, 0.7282, 0.4245, 0.7282, 0.4245, 0.75, 0.4027, 0.7282, 0.3809, 0.7064, 0.4027, 0.7064, 0.4027, 0.7282, 0.3809, 0.7064, 0.3591, 0.6845, 0.3809, 0.6845, 0.3809, 0.7064, 0.3591, 0.6845, 0.3373, 0.6627, 0.3591, 0.6627, 0.3591, 0.6845, 0.3373, 0.6627, 0.3155, 0.6409, 0.3373, 0.6409, 0.3373, 0.6627, 0.3155, 0.6409, 0.2936, 0.6191, 0.3155, 0.6191, 0.3155, 0.6409, 0.2936, 0.6191, 0.2718, 0.5973, 0.2936, 0.5973, 0.2936, 0.6191, 0.2718, 0.5973, 0.25, 0.5755, 0.2718, 0.5755, 0.2718, 0.5973, 0.25, 0.5755, 0.2282, 0.5536, 0.25, 0.7936, 0.4464, 0.8155, 0.4245, 0.7936, 0.4027, 0.7718, 0.4245, 0.7718, 0.4245, 0.7936, 0.4027, 0.7718, 0.3809, 0.75, 0.4027, 0.75, 0.4027, 0.7718, 0.3809, 0.75, 0.3591, 0.7282, 0.3809, 0.7282, 0.3809, 0.75, 0.3591, 0.7282, 0.3373, 0.7064, 0.3591, 0.7064, 0.3591, 0.7282, 0.3373, 0.7064, 0.3155, 0.6845, 0.3373, 0.6845, 0.3373, 0.7064, 0.3155, 0.6845, 0.2936, 0.6627, 0.3155, 0.6627, 0.3155, 0.6845, 0.2936, 0.6627, 0.2718, 0.6409, 0.2936, 0.6409, 0.2936, 0.6627, 0.2718, 0.6409, 0.25, 0.6191, 0.2718, 0.6191, 0.2718, 0.6409, 0.25, 0.6191, 0.2282, 0.5973, 0.25, 0.5973, 0.25, 0.6191, 0.2282, 0.5973, 0.2064, 0.5755, 0.2282, 0.8155, 0.4245, 0.8373, 0.4027, 0.8155, 0.3809, 0.7936, 0.4027, 0.7936, 0.4027, 0.8155, 0.3809, 0.7936, 0.3591, 0.7718, 0.3809, 0.7718, 0.3809, 0.7936, 0.3591, 0.7718, 0.3373, 0.75, 0.3591, 0.75, 0.3591, 0.7718, 0.3373, 0.75, 0.3155, 0.7282, 0.3373, 0.7282, 0.3373, 0.75, 0.3155, 0.7282, 0.2936, 0.7064, 0.3155, 0.7064, 0.3155, 0.7282, 0.2936, 0.7064, 0.2718, 0.6845, 0.2936, 0.6845, 0.2936, 0.7064, 0.2718, 0.6845, 0.25, 0.6627, 0.2718, 0.6627, 0.2718, 0.6845, 0.25, 0.6627, 0.2282, 0.6409, 0.25, 0.6409, 0.25, 0.6627, 0.2282, 0.6409, 0.2064, 0.6191, 0.2282, 0.6191, 0.2282, 0.6409, 0.2064, 0.6191, 0.1845, 0.5973, 0.2064, 0.8373, 0.4027, 0.8591, 0.3809, 0.8373, 0.3591, 0.8155, 0.3809, 0.8155, 0.3809, 0.8373, 0.3591, 0.8155, 0.3373, 0.7936, 0.3591, 0.7936, 0.3591, 0.8155, 0.3373, 0.7936, 0.3155, 0.7718, 0.3373, 0.7718, 0.3373, 0.7936, 0.3155, 0.7718, 0.2936, 0.75, 0.3155, 0.75, 0.3155, 0.7718, 0.2936, 0.75, 0.2718, 0.7282, 0.2936, 0.7282, 0.2936, 0.75, 0.2718, 0.7282, 0.25, 0.7064, 0.2718, 0.7064, 0.2718, 0.7282, 0.25, 0.7064, 0.2282, 0.6845, 0.25, 0.6845, 0.25, 0.7064, 0.2282, 0.6845, 0.2064, 0.6627, 0.2282, 0.6627, 0.2282, 0.6845, 0.2064, 0.6627, 0.1845, 0.6409, 0.2064, 0.6409, 0.2064, 0.6627, 0.1845, 0.6409, 0.1627, 0.6191, 0.1845, 0.8591, 0.3809, 0.8809, 0.3591, 0.8591, 0.3373, 0.8373, 0.3591, 0.8373, 0.3591, 0.8591, 0.3373, 0.8373, 0.3155, 0.8155, 0.3373, 0.8155, 0.3373, 0.8373, 0.3155, 0.8155, 0.2936, 0.7936, 0.3155, 0.7936, 0.3155, 0.8155, 0.2936, 0.7936, 0.2718, 0.7718, 0.2936, 0.7718, 0.2936, 0.7936, 0.2718, 0.7718, 0.25, 0.75, 0.2718, 0.75, 0.2718, 0.7718, 0.25, 0.75, 0.2282, 0.7282, 0.25, 0.7282, 0.25, 0.75, 0.2282, 0.7282, 0.2064, 0.7064, 0.2282, 0.7064, 0.2282, 0.7282, 0.2064, 0.7064, 0.1845, 0.6845, 0.2064, 0.6845, 0.2064, 0.7064, 0.1845, 0.6845, 0.1627, 0.6627, 0.1845, 0.6627, 0.1845, 0.6845, 0.1627, 0.6627, 0.1409, 0.6409, 0.1627, 0.8809, 0.3591, 0.9027, 0.3373, 0.8809, 0.3155, 0.8591, 0.3373, 0.8591, 0.3373, 0.8809, 0.3155, 0.8591, 0.2936, 0.8373, 0.3155, 0.8373, 0.3155, 0.8591, 0.2936, 0.8373, 0.2718, 0.8155, 0.2936, 0.8155, 0.2936, 0.8373, 0.2718, 0.8155, 0.25, 0.7936, 0.2718, 0.7936, 0.2718, 0.8155, 0.25, 0.7936, 0.2282, 0.7718, 0.25, 0.7718, 0.25, 0.7936, 0.2282, 0.7718, 0.2064, 0.75, 0.2282, 0.75, 0.2282, 0.7718, 0.2064, 0.75, 0.1845, 0.7282, 0.2064, 0.7282, 0.2064, 0.75, 0.1845, 0.7282, 0.1627, 0.7064, 0.1845, 0.7064, 0.1845, 0.7282, 0.1627, 0.7064, 0.1409, 0.6845, 0.1627, 0.6845, 0.1627, 0.7064, 0.1409, 0.6845, 0.1191, 0.6627, 0.1409, 0.9027, 0.3373, 0.9245, 0.3155, 0.9027, 0.2936, 0.8809, 0.3155, 0.8809, 0.3155, 0.9027, 0.2936, 0.8809, 0.2718, 0.8591, 0.2936, 0.8591, 0.2936, 0.8809, 0.2718, 0.8591, 0.25, 0.8373, 0.2718, 0.8373, 0.2718, 0.8591, 0.25, 0.8373, 0.2282, 0.8155, 0.25, 0.8155, 0.25, 0.8373, 0.2282, 0.8155, 0.2064, 0.7936, 0.2282, 0.7936, 0.2282, 0.8155, 0.2064, 0.7936, 0.1845, 0.7718, 0.2064, 0.7718, 0.2064, 0.7936, 0.1845, 0.7718, 0.1627, 0.75, 0.1845, 0.75, 0.1845, 0.7718, 0.1627, 0.75, 0.1409, 0.7282, 0.1627, 0.7282, 0.1627, 0.75, 0.1409, 0.7282, 0.1191, 0.7064, 0.1409, 0.7064, 0.1409, 0.7282, 0.1191, 0.7064, 0.09727, 0.6845, 0.1191, 0.9245, 0.3155, 0.9464, 0.2936, 0.9245, 0.2718, 0.9027, 0.2936, 0.9027, 0.2936, 0.9245, 0.2718, 0.9027, 0.25, 0.8809, 0.2718, 0.8809, 0.2718, 0.9027, 0.25, 0.8809, 0.2282, 0.8591, 0.25, 0.8591, 0.25, 0.8809, 0.2282, 0.8591, 0.2064, 0.8373, 0.2282, 0.8373, 0.2282, 0.8591, 0.2064, 0.8373, 0.1845, 0.8155, 0.2064, 0.8155, 0.2064, 0.8373, 0.1845, 0.8155, 0.1627, 0.7936, 0.1845, 0.7936, 0.1845, 0.8155, 0.1627, 0.7936, 0.1409, 0.7718, 0.1627, 0.7718, 0.1627, 0.7936, 0.1409, 0.7718, 0.1191, 0.75, 0.1409, 0.75, 0.1409, 0.7718, 0.1191, 0.75, 0.09727, 0.7282, 0.1191, 0.7282, 0.1191, 0.75, 0.09727, 0.7282, 0.07545, 0.7064, 0.09727, 0.9464, 0.2936, 0.9682, 0.2718, 0.9464, 0.25, 0.9245, 0.2718, 0.9245, 0.2718, 0.9464, 0.25, 0.9245, 0.2282, 0.9027, 0.25, 0.9027, 0.25, 0.9245, 0.2282, 0.9027, 0.2064, 0.8809, 0.2282, 0.8809, 0.2282, 0.9027, 0.2064, 0.8809, 0.1845, 0.8591, 0.2064, 0.8591, 0.2064, 0.8809, 0.1845, 0.8591, 0.1627, 0.8373, 0.1845, 0.8373, 0.1845, 0.8591, 0.1627, 0.8373, 0.1409, 0.8155, 0.1627, 0.8155, 0.1627, 0.8373, 0.1409, 0.8155, 0.1191, 0.7936, 0.1409, 0.7936, 0.1409, 0.8155, 0.1191, 0.7936, 0.09727, 0.7718, 0.1191, 0.7718, 0.1191, 0.7936, 0.09727, 0.7718, 0.07545, 0.75, 0.09727, 0.75, 0.09727, 0.7718, 0.07545, 0.75, 0.05364, 0.7282, 0.07545, 0.9682, 0.2718, 0.99, 0.25, 0.9682, 0.2282, 0.9464, 0.25, 0.9464, 0.25, 0.9682, 0.2282, 0.9464, 0.2064, 0.9245, 0.2282, 0.9245, 0.2282, 0.9464, 0.2064, 0.9245, 0.1845, 0.9027, 0.2064, 0.9027, 0.2064, 0.9245, 0.1845, 0.9027, 0.1627, 0.8809, 0.1845, 0.8809, 0.1845, 0.9027, 0.1627, 0.8809, 0.1409, 0.8591, 0.1627, 0.8591, 0.1627, 0.8809, 0.1409, 0.8591, 0.1191, 0.8373, 0.1409, 0.8373, 0.1409, 0.8591, 0.1191, 0.8373, 0.09727, 0.8155, 0.1191, 0.8155, 0.1191, 0.8373, 0.09727, 0.8155, 0.07545, 0.7936, 0.09727, 0.7936, 0.09727, 0.8155, 0.07545, 0.7936, 0.05364, 0.7718, 0.07545, 0.7718, 0.07545, 0.7936, 0.05364, 0.7718, 0.03182, 0.75, 0.05364, 0.2718, 0.03182, 0.25, 0.03182, 0.25, 0.01, 0.2936, 0.05364, 0.2718, 0.05364, 0.2718, 0.03182, 0.3155, 0.07545, 0.2936, 0.07545, 0.2936, 0.05364, 0.3373, 0.09727, 0.3155, 0.09727, 0.3155, 0.07545, 0.3591, 0.1191, 0.3373, 0.1191, 0.3373, 0.09727, 0.3809, 0.1409, 0.3591, 0.1409, 0.3591, 0.1191, 0.4027, 0.1627, 0.3809, 0.1627, 0.3809, 0.1409, 0.4245, 0.1845, 0.4027, 0.1845, 0.4027, 0.1627, 0.4464, 0.2064, 0.4245, 0.2064, 0.4245, 0.1845, 0.4682, 0.2282, 0.4464, 0.2282, 0.4464, 0.2064, 0.2718, 0.03182, 0.2718, 0.05364, 0.25, 0.03182, 0.2718, 0.05364, 0.25, 0.05364, 0.25, 0.03182, 0.2936, 0.05364, 0.2936, 0.07545, 0.2718, 0.05364, 0.2936, 0.07545, 0.2718, 0.07545, 0.2718, 0.05364, 0.2718, 0.05364, 0.2718, 0.07545, 0.25, 0.05364, 0.2718, 0.07545, 0.25, 0.07545, 0.25, 0.05364, 0.3155, 0.07545, 0.3155, 0.09727, 0.2936, 0.07545, 0.3155, 0.09727, 0.2936, 0.09727, 0.2936, 0.07545, 0.2936, 0.07545, 0.2936, 0.09727, 0.2718, 0.07545, 0.2936, 0.09727, 0.2718, 0.09727, 0.2718, 0.07545, 0.2718, 0.07545, 0.2718, 0.09727, 0.25, 0.07545, 0.2718, 0.09727, 0.25, 0.09727, 0.25, 0.07545, 0.3373, 0.09727, 0.3373, 0.1191, 0.3155, 0.09727, 0.3373, 0.1191, 0.3155, 0.1191, 0.3155, 0.09727, 0.3155, 0.09727, 0.3155, 0.1191, 0.2936, 0.09727, 0.3155, 0.1191, 0.2936, 0.1191, 0.2936, 0.09727, 0.2936, 0.09727, 0.2936, 0.1191, 0.2718, 0.09727, 0.2936, 0.1191, 0.2718, 0.1191, 0.2718, 0.09727, 0.2718, 0.09727, 0.2718, 0.1191, 0.25, 0.09727, 0.2718, 0.1191, 0.25, 0.1191, 0.25, 0.09727, 0.3591, 0.1191, 0.3591, 0.1409, 0.3373, 0.1191, 0.3591, 0.1409, 0.3373, 0.1409, 0.3373, 0.1191, 0.3373, 0.1191, 0.3373, 0.1409, 0.3155, 0.1191, 0.3373, 0.1409, 0.3155, 0.1409, 0.3155, 0.1191, 0.3155, 0.1191, 0.3155, 0.1409, 0.2936, 0.1191, 0.3155, 0.1409, 0.2936, 0.1409, 0.2936, 0.1191, 0.2936, 0.1191, 0.2936, 0.1409, 0.2718, 0.1191, 0.2936, 0.1409, 0.2718, 0.1409, 0.2718, 0.1191, 0.2718, 0.1191, 0.2718, 0.1409, 0.25, 0.1191, 0.2718, 0.1409, 0.25, 0.1409, 0.25, 0.1191, 0.3809, 0.1409, 0.3809, 0.1627, 0.3591, 0.1409, 0.3809, 0.1627, 0.3591, 0.1627, 0.3591, 0.1409, 0.3591, 0.1409, 0.3591, 0.1627, 0.3373, 0.1409, 0.3591, 0.1627, 0.3373, 0.1627, 0.3373, 0.1409, 0.3373, 0.1409, 0.3373, 0.1627, 0.3155, 0.1409, 0.3373, 0.1627, 0.3155, 0.1627, 0.3155, 0.1409, 0.3155, 0.1409, 0.3155, 0.1627, 0.2936, 0.1409, 0.3155, 0.1627, 0.2936, 0.1627, 0.2936, 0.1409, 0.2936, 0.1409, 0.2936, 0.1627, 0.2718, 0.1409, 0.2936, 0.1627, 0.2718, 0.1627, 0.2718, 0.1409, 0.2718, 0.1409, 0.2718, 0.1627, 0.25, 0.1409, 0.2718, 0.1627, 0.25, 0.1627, 0.25, 0.1409, 0.4027, 0.1627, 0.4027, 0.1845, 0.3809, 0.1627, 0.4027, 0.1845, 0.3809, 0.1845, 0.3809, 0.1627, 0.3809, 0.1627, 0.3809, 0.1845, 0.3591, 0.1627, 0.3809, 0.1845, 0.3591, 0.1845, 0.3591, 0.1627, 0.3591, 0.1627, 0.3591, 0.1845, 0.3373, 0.1627, 0.3591, 0.1845, 0.3373, 0.1845, 0.3373, 0.1627, 0.3373, 0.1627, 0.3373, 0.1845, 0.3155, 0.1627, 0.3373, 0.1845, 0.3155, 0.1845, 0.3155, 0.1627, 0.3155, 0.1627, 0.3155, 0.1845, 0.2936, 0.1627, 0.3155, 0.1845, 0.2936, 0.1845, 0.2936, 0.1627, 0.2936, 0.1627, 0.2936, 0.1845, 0.2718, 0.1627, 0.2936, 0.1845, 0.2718, 0.1845, 0.2718, 0.1627, 0.2718, 0.1627, 0.2718, 0.1845, 0.25, 0.1627, 0.2718, 0.1845, 0.25, 0.1845, 0.25, 0.1627, 0.4245, 0.1845, 0.4245, 0.2064, 0.4027, 0.1845, 0.4245, 0.2064, 0.4027, 0.2064, 0.4027, 0.1845, 0.4027, 0.1845, 0.4027, 0.2064, 0.3809, 0.1845, 0.4027, 0.2064, 0.3809, 0.2064, 0.3809, 0.1845, 0.3809, 0.1845, 0.3809, 0.2064, 0.3591, 0.1845, 0.3809, 0.2064, 0.3591, 0.2064, 0.3591, 0.1845, 0.3591, 0.1845, 0.3591, 0.2064, 0.3373, 0.1845, 0.3591, 0.2064, 0.3373, 0.2064, 0.3373, 0.1845, 0.3373, 0.1845, 0.3373, 0.2064, 0.3155, 0.1845, 0.3373, 0.2064, 0.3155, 0.2064, 0.3155, 0.1845, 0.3155, 0.1845, 0.3155, 0.2064, 0.2936, 0.1845, 0.3155, 0.2064, 0.2936, 0.2064, 0.2936, 0.1845, 0.2936, 0.1845, 0.2936, 0.2064, 0.2718, 0.1845, 0.2936, 0.2064, 0.2718, 0.2064, 0.2718, 0.1845, 0.2718, 0.1845, 0.2718, 0.2064, 0.25, 0.1845, 0.2718, 0.2064, 0.25, 0.2064, 0.25, 0.1845, 0.4464, 0.2064, 0.4464, 0.2282, 0.4245, 0.2064, 0.4464, 0.2282, 0.4245, 0.2282, 0.4245, 0.2064, 0.4245, 0.2064, 0.4245, 0.2282, 0.4027, 0.2064, 0.4245, 0.2282, 0.4027, 0.2282, 0.4027, 0.2064, 0.4027, 0.2064, 0.4027, 0.2282, 0.3809, 0.2064, 0.4027, 0.2282, 0.3809, 0.2282, 0.3809, 0.2064, 0.3809, 0.2064, 0.3809, 0.2282, 0.3591, 0.2064, 0.3809, 0.2282, 0.3591, 0.2282, 0.3591, 0.2064, 0.3591, 0.2064, 0.3591, 0.2282, 0.3373, 0.2064, 0.3591, 0.2282, 0.3373, 0.2282, 0.3373, 0.2064, 0.3373, 0.2064, 0.3373, 0.2282, 0.3155, 0.2064, 0.3373, 0.2282, 0.3155, 0.2282, 0.3155, 0.2064, 0.3155, 0.2064, 0.3155, 0.2282, 0.2936, 0.2064, 0.3155, 0.2282, 0.2936, 0.2282, 0.2936, 0.2064, 0.2936, 0.2064, 0.2936, 0.2282, 0.2718, 0.2064, 0.2936, 0.2282, 0.2718, 0.2282, 0.2718, 0.2064, 0.2718, 0.2064, 0.2718, 0.2282, 0.25, 0.2064, 0.2718, 0.2282, 0.25, 0.2282, 0.25, 0.2064, 0.4682, 0.2282, 0.4682, 0.25, 0.4464, 0.2282, 0.4682, 0.25, 0.4464, 0.25, 0.4464, 0.2282, 0.4464, 0.2282, 0.4464, 0.25, 0.4245, 0.2282, 0.4464, 0.25, 0.4245, 0.25, 0.4245, 0.2282, 0.4245, 0.2282, 0.4245, 0.25, 0.4027, 0.2282, 0.4245, 0.25, 0.4027, 0.25, 0.4027, 0.2282, 0.4027, 0.2282, 0.4027, 0.25, 0.3809, 0.2282, 0.4027, 0.25, 0.3809, 0.25, 0.3809, 0.2282, 0.3809, 0.2282, 0.3809, 0.25, 0.3591, 0.2282, 0.3809, 0.25, 0.3591, 0.25, 0.3591, 0.2282, 0.3591, 0.2282, 0.3591, 0.25, 0.3373, 0.2282, 0.3591, 0.25, 0.3373, 0.25, 0.3373, 0.2282, 0.3373, 0.2282, 0.3373, 0.25, 0.3155, 0.2282, 0.3373, 0.25, 0.3155, 0.25, 0.3155, 0.2282, 0.3155, 0.2282, 0.3155, 0.25, 0.2936, 0.2282, 0.3155, 0.25, 0.2936, 0.25, 0.2936, 0.2282, 0.2936, 0.2282, 0.2936, 0.25, 0.2718, 0.2282, 0.2936, 0.25, 0.2718, 0.25, 0.2718, 0.2282, 0.2718, 0.2282, 0.2718, 0.25, 0.25, 0.2282, 0.2718, 0.25, 0.25, 0.25, 0.25, 0.2282, 0.4682, 0.2718, 0.4682, 0.25, 0.49, 0.25, 0.4464, 0.2936, 0.4464, 0.2718, 0.4682, 0.2718, 0.4245, 0.3155, 0.4245, 0.2936, 0.4464, 0.2936, 0.4027, 0.3373, 0.4027, 0.3155, 0.4245, 0.3155, 0.3809, 0.3591, 0.3809, 0.3373, 0.4027, 0.3373, 0.3591, 0.3809, 0.3591, 0.3591, 0.3809, 0.3591, 0.3373, 0.4027, 0.3373, 0.3809, 0.3591, 0.3809, 0.3155, 0.4245, 0.3155, 0.4027, 0.3373, 0.4027, 0.2936, 0.4464, 0.2936, 0.4245, 0.3155, 0.4245, 0.2718, 0.4682, 0.2718, 0.4464, 0.2936, 0.4464, 0.4682, 0.2718, 0.4464, 0.2718, 0.4682, 0.25, 0.4464, 0.2718, 0.4464, 0.25, 0.4682, 0.25, 0.4464, 0.2936, 0.4245, 0.2936, 0.4464, 0.2718, 0.4245, 0.2936, 0.4245, 0.2718, 0.4464, 0.2718, 0.4464, 0.2718, 0.4245, 0.2718, 0.4464, 0.25, 0.4245, 0.2718, 0.4245, 0.25, 0.4464, 0.25, 0.4245, 0.3155, 0.4027, 0.3155, 0.4245, 0.2936, 0.4027, 0.3155, 0.4027, 0.2936, 0.4245, 0.2936, 0.4245, 0.2936, 0.4027, 0.2936, 0.4245, 0.2718, 0.4027, 0.2936, 0.4027, 0.2718, 0.4245, 0.2718, 0.4245, 0.2718, 0.4027, 0.2718, 0.4245, 0.25, 0.4027, 0.2718, 0.4027, 0.25, 0.4245, 0.25, 0.4027, 0.3373, 0.3809, 0.3373, 0.4027, 0.3155, 0.3809, 0.3373, 0.3809, 0.3155, 0.4027, 0.3155, 0.4027, 0.3155, 0.3809, 0.3155, 0.4027, 0.2936, 0.3809, 0.3155, 0.3809, 0.2936, 0.4027, 0.2936, 0.4027, 0.2936, 0.3809, 0.2936, 0.4027, 0.2718, 0.3809, 0.2936, 0.3809, 0.2718, 0.4027, 0.2718, 0.4027, 0.2718, 0.3809, 0.2718, 0.4027, 0.25, 0.3809, 0.2718, 0.3809, 0.25, 0.4027, 0.25, 0.3809, 0.3591, 0.3591, 0.3591, 0.3809, 0.3373, 0.3591, 0.3591, 0.3591, 0.3373, 0.3809, 0.3373, 0.3809, 0.3373, 0.3591, 0.3373, 0.3809, 0.3155, 0.3591, 0.3373, 0.3591, 0.3155, 0.3809, 0.3155, 0.3809, 0.3155, 0.3591, 0.3155, 0.3809, 0.2936, 0.3591, 0.3155, 0.3591, 0.2936, 0.3809, 0.2936, 0.3809, 0.2936, 0.3591, 0.2936, 0.3809, 0.2718, 0.3591, 0.2936, 0.3591, 0.2718, 0.3809, 0.2718, 0.3809, 0.2718, 0.3591, 0.2718, 0.3809, 0.25, 0.3591, 0.2718, 0.3591, 0.25, 0.3809, 0.25, 0.3591, 0.3809, 0.3373, 0.3809, 0.3591, 0.3591, 0.3373, 0.3809, 0.3373, 0.3591, 0.3591, 0.3591, 0.3591, 0.3591, 0.3373, 0.3591, 0.3591, 0.3373, 0.3373, 0.3591, 0.3373, 0.3373, 0.3591, 0.3373, 0.3591, 0.3373, 0.3373, 0.3373, 0.3591, 0.3155, 0.3373, 0.3373, 0.3373, 0.3155, 0.3591, 0.3155, 0.3591, 0.3155, 0.3373, 0.3155, 0.3591, 0.2936, 0.3373, 0.3155, 0.3373, 0.2936, 0.3591, 0.2936, 0.3591, 0.2936, 0.3373, 0.2936, 0.3591, 0.2718, 0.3373, 0.2936, 0.3373, 0.2718, 0.3591, 0.2718, 0.3591, 0.2718, 0.3373, 0.2718, 0.3591, 0.25, 0.3373, 0.2718, 0.3373, 0.25, 0.3591, 0.25, 0.3373, 0.4027, 0.3155, 0.4027, 0.3373, 0.3809, 0.3155, 0.4027, 0.3155, 0.3809, 0.3373, 0.3809, 0.3373, 0.3809, 0.3155, 0.3809, 0.3373, 0.3591, 0.3155, 0.3809, 0.3155, 0.3591, 0.3373, 0.3591, 0.3373, 0.3591, 0.3155, 0.3591, 0.3373, 0.3373, 0.3155, 0.3591, 0.3155, 0.3373, 0.3373, 0.3373, 0.3373, 0.3373, 0.3155, 0.3373, 0.3373, 0.3155, 0.3155, 0.3373, 0.3155, 0.3155, 0.3373, 0.3155, 0.3373, 0.3155, 0.3155, 0.3155, 0.3373, 0.2936, 0.3155, 0.3155, 0.3155, 0.2936, 0.3373, 0.2936, 0.3373, 0.2936, 0.3155, 0.2936, 0.3373, 0.2718, 0.3155, 0.2936, 0.3155, 0.2718, 0.3373, 0.2718, 0.3373, 0.2718, 0.3155, 0.2718, 0.3373, 0.25, 0.3155, 0.2718, 0.3155, 0.25, 0.3373, 0.25, 0.3155, 0.4245, 0.2936, 0.4245, 0.3155, 0.4027, 0.2936, 0.4245, 0.2936, 0.4027, 0.3155, 0.4027, 0.3155, 0.4027, 0.2936, 0.4027, 0.3155, 0.3809, 0.2936, 0.4027, 0.2936, 0.3809, 0.3155, 0.3809, 0.3155, 0.3809, 0.2936, 0.3809, 0.3155, 0.3591, 0.2936, 0.3809, 0.2936, 0.3591, 0.3155, 0.3591, 0.3155, 0.3591, 0.2936, 0.3591, 0.3155, 0.3373, 0.2936, 0.3591, 0.2936, 0.3373, 0.3155, 0.3373, 0.3155, 0.3373, 0.2936, 0.3373, 0.3155, 0.3155, 0.2936, 0.3373, 0.2936, 0.3155, 0.3155, 0.3155, 0.3155, 0.3155, 0.2936, 0.3155, 0.3155, 0.2936, 0.2936, 0.3155, 0.2936, 0.2936, 0.3155, 0.2936, 0.3155, 0.2936, 0.2936, 0.2936, 0.3155, 0.2718, 0.2936, 0.2936, 0.2936, 0.2718, 0.3155, 0.2718, 0.3155, 0.2718, 0.2936, 0.2718, 0.3155, 0.25, 0.2936, 0.2718, 0.2936, 0.25, 0.3155, 0.25, 0.2936, 0.4464, 0.2718, 0.4464, 0.2936, 0.4245, 0.2718, 0.4464, 0.2718, 0.4245, 0.2936, 0.4245, 0.2936, 0.4245, 0.2718, 0.4245, 0.2936, 0.4027, 0.2718, 0.4245, 0.2718, 0.4027, 0.2936, 0.4027, 0.2936, 0.4027, 0.2718, 0.4027, 0.2936, 0.3809, 0.2718, 0.4027, 0.2718, 0.3809, 0.2936, 0.3809, 0.2936, 0.3809, 0.2718, 0.3809, 0.2936, 0.3591, 0.2718, 0.3809, 0.2718, 0.3591, 0.2936, 0.3591, 0.2936, 0.3591, 0.2718, 0.3591, 0.2936, 0.3373, 0.2718, 0.3591, 0.2718, 0.3373, 0.2936, 0.3373, 0.2936, 0.3373, 0.2718, 0.3373, 0.2936, 0.3155, 0.2718, 0.3373, 0.2718, 0.3155, 0.2936, 0.3155, 0.2936, 0.3155, 0.2718, 0.3155, 0.2936, 0.2936, 0.2718, 0.3155, 0.2718, 0.2936, 0.2936, 0.2936, 0.2936, 0.2936, 0.2718, 0.2936, 0.2936, 0.2718, 0.2718, 0.2936, 0.2718, 0.2718, 0.2936, 0.2718, 0.2936, 0.2718, 0.2718, 0.2718, 0.2936, 0.25, 0.2718, 0.2718, 0.2718, 0.25, 0.2936, 0.25, 0.2718, 0.4682, 0.25, 0.4682, 0.2718, 0.4464, 0.25, 0.4682, 0.25, 0.4464, 0.2718, 0.4464, 0.2718, 0.4464, 0.25, 0.4464, 0.2718, 0.4245, 0.25, 0.4464, 0.25, 0.4245, 0.2718, 0.4245, 0.2718, 0.4245, 0.25, 0.4245, 0.2718, 0.4027, 0.25, 0.4245, 0.25, 0.4027, 0.2718, 0.4027, 0.2718, 0.4027, 0.25, 0.4027, 0.2718, 0.3809, 0.25, 0.4027, 0.25, 0.3809, 0.2718, 0.3809, 0.2718, 0.3809, 0.25, 0.3809, 0.2718, 0.3591, 0.25, 0.3809, 0.25, 0.3591, 0.2718, 0.3591, 0.2718, 0.3591, 0.25, 0.3591, 0.2718, 0.3373, 0.25, 0.3591, 0.25, 0.3373, 0.2718, 0.3373, 0.2718, 0.3373, 0.25, 0.3373, 0.2718, 0.3155, 0.25, 0.3373, 0.25, 0.3155, 0.2718, 0.3155, 0.2718, 0.3155, 0.25, 0.3155, 0.2718, 0.2936, 0.25, 0.3155, 0.25, 0.2936, 0.2718, 0.2936, 0.2718, 0.2936, 0.25, 0.2936, 0.2718, 0.2718, 0.25, 0.2936, 0.25, 0.2718, 0.2718, 0.2718, 0.2718, 0.2718, 0.25, 0.2718, 0.2718, 0.25, 0.25, 0.2718, 0.25, 0.25, 0.2718, 0.25])
me_cone_001.use_remesh_fix_poles = True
me_cone_001.use_remesh_preserve_attributes = False
me_cone_001.update()

# ---- objects
ob_cone = bpy.data.objects.new('Cone', me_cone_001)

# ---- transforms, parenting, visibility, modifiers, constraints
ob_cone.location = (0.0, 0.0, 1.0)

# ---- collection membership
col_collection.objects.link(ob_cone)

# ---- scene / render settings (as saved in the file)
scene.frame_start = 1; scene.frame_end = 250; scene.frame_set(1)
scene.render.engine = 'BLENDER_EEVEE_NEXT'
scene.cycles.use_denoising = False
scene.cycles.samples = 128
scene.cycles.sampling_pattern = 'TABULATED_SOBOL'
scene.cycles.use_adaptive_sampling = False
scene.cycles.use_light_tree = False
scene.view_settings.view_transform = 'Filmic'
bpy.context.view_layer.update()

# ---- added for rendering (the .blend has no active camera and no usable light): camera, sun
cam_auto = bpy.data.cameras.new('AutoCamera')
cam_auto.lens = 50.0
cam_auto.sensor_width = 36.0
cam_auto.clip_end = 1000.0
ob_auto_camera = bpy.data.objects.new('AutoCamera', cam_auto)
scene.collection.objects.link(ob_auto_camera)
ob_auto_camera.location = (2.70127, -3.24152, 3.16101)
ob_auto_camera.rotation_euler = (1.09748, -7.21219e-08, 0.694738)
scene.camera = ob_auto_camera
light_auto_sun = bpy.data.lights.new('AutoSun', 'SUN')
light_auto_sun.energy = 3.0
light_auto_sun.angle = 0.0523599
ob_auto_sun = bpy.data.objects.new('AutoSun', light_auto_sun)
scene.collection.objects.link(ob_auto_sun)
ob_auto_sun.rotation_euler = (0.872665, 0.174533, 0.523599)
bpy.context.view_layer.update()
